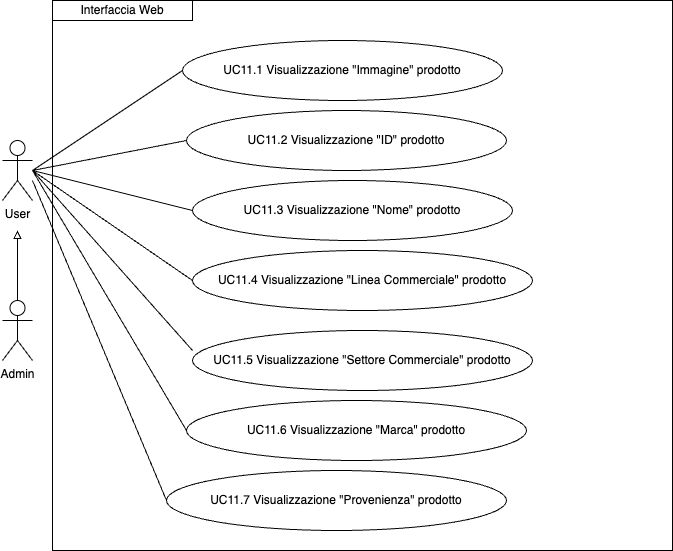

The diagram above was exported from draw.io. Its source (the exported page's mxGraphModel, read from the mxfile embedded in the PNG):
<mxGraphModel dx="954" dy="1779" grid="1" gridSize="10" guides="1" tooltips="1" connect="1" arrows="1" fold="1" page="1" pageScale="1" pageWidth="827" pageHeight="1169" math="0" shadow="0">
  <root>
    <mxCell id="0" />
    <mxCell id="1" parent="0" />
    <mxCell id="cossXBuU-prAeX_ZA-Xt-2" value="UC11.2 Visualizzazione &quot;ID&quot; prodotto" style="ellipse;whiteSpace=wrap;html=1;" parent="1" vertex="1">
      <mxGeometry x="254" y="40" width="320" height="60" as="geometry" />
    </mxCell>
    <mxCell id="cossXBuU-prAeX_ZA-Xt-4" value="UC11.3 Visualizzazione &quot;Nome&quot; prodotto" style="ellipse;whiteSpace=wrap;html=1;" parent="1" vertex="1">
      <mxGeometry x="260" y="110" width="320" height="60" as="geometry" />
    </mxCell>
    <mxCell id="cossXBuU-prAeX_ZA-Xt-6" value="UC11.1 Visualizzazione &quot;Immagine&quot; prodotto" style="ellipse;whiteSpace=wrap;html=1;" parent="1" vertex="1">
      <mxGeometry x="250" y="-30" width="320" height="60" as="geometry" />
    </mxCell>
    <mxCell id="cossXBuU-prAeX_ZA-Xt-8" value="UC11.4&amp;nbsp;Visualizzazione &quot;Linea Commerciale&quot; prodotto" style="ellipse;whiteSpace=wrap;html=1;" parent="1" vertex="1">
      <mxGeometry x="260" y="180" width="340" height="60" as="geometry" />
    </mxCell>
    <mxCell id="cossXBuU-prAeX_ZA-Xt-10" style="edgeStyle=orthogonalEdgeStyle;rounded=0;orthogonalLoop=1;jettySize=auto;html=1;exitX=0.5;exitY=0;exitDx=0;exitDy=0;exitPerimeter=0;endArrow=block;endFill=0;" parent="1" source="cossXBuU-prAeX_ZA-Xt-11" edge="1">
      <mxGeometry relative="1" as="geometry">
        <mxPoint x="85" y="160" as="targetPoint" />
      </mxGeometry>
    </mxCell>
    <mxCell id="cossXBuU-prAeX_ZA-Xt-11" value="Admin" style="shape=umlActor;verticalLabelPosition=bottom;verticalAlign=top;html=1;outlineConnect=0;" parent="1" vertex="1">
      <mxGeometry x="70" y="230" width="30" height="60" as="geometry" />
    </mxCell>
    <mxCell id="cossXBuU-prAeX_ZA-Xt-12" value="User" style="shape=umlActor;verticalLabelPosition=bottom;verticalAlign=top;html=1;outlineConnect=0;" parent="1" vertex="1">
      <mxGeometry x="70" y="70" width="30" height="60" as="geometry" />
    </mxCell>
    <mxCell id="cossXBuU-prAeX_ZA-Xt-13" value="" style="endArrow=none;html=1;rounded=0;entryX=0;entryY=0.5;entryDx=0;entryDy=0;" parent="1" target="cossXBuU-prAeX_ZA-Xt-6" edge="1">
      <mxGeometry width="50" height="50" relative="1" as="geometry">
        <mxPoint x="100" y="100" as="sourcePoint" />
        <mxPoint x="190" y="170" as="targetPoint" />
      </mxGeometry>
    </mxCell>
    <mxCell id="cossXBuU-prAeX_ZA-Xt-14" value="Interfaccia Web" style="rounded=0;whiteSpace=wrap;html=1;" parent="1" vertex="1">
      <mxGeometry x="120" y="-70" width="140" height="20" as="geometry" />
    </mxCell>
    <mxCell id="M78qwpnA09KBsv8SCh-c-1" value="" style="endArrow=none;html=1;rounded=0;entryX=0;entryY=0.5;entryDx=0;entryDy=0;" edge="1" parent="1" target="cossXBuU-prAeX_ZA-Xt-2">
      <mxGeometry width="50" height="50" relative="1" as="geometry">
        <mxPoint x="100" y="100" as="sourcePoint" />
        <mxPoint x="220" y="110" as="targetPoint" />
      </mxGeometry>
    </mxCell>
    <mxCell id="M78qwpnA09KBsv8SCh-c-2" value="" style="endArrow=none;html=1;rounded=0;entryX=0;entryY=0.5;entryDx=0;entryDy=0;" edge="1" parent="1" target="cossXBuU-prAeX_ZA-Xt-4">
      <mxGeometry width="50" height="50" relative="1" as="geometry">
        <mxPoint x="100" y="100" as="sourcePoint" />
        <mxPoint x="230" y="120" as="targetPoint" />
      </mxGeometry>
    </mxCell>
    <mxCell id="M78qwpnA09KBsv8SCh-c-3" value="" style="endArrow=none;html=1;rounded=0;entryX=0;entryY=0.5;entryDx=0;entryDy=0;" edge="1" parent="1" target="cossXBuU-prAeX_ZA-Xt-8">
      <mxGeometry width="50" height="50" relative="1" as="geometry">
        <mxPoint x="100" y="100" as="sourcePoint" />
        <mxPoint x="240" y="130" as="targetPoint" />
      </mxGeometry>
    </mxCell>
    <mxCell id="M78qwpnA09KBsv8SCh-c-6" value="UC11.5&amp;nbsp;Visualizzazione &quot;Settore Commerciale&quot; prodotto" style="ellipse;whiteSpace=wrap;html=1;" vertex="1" parent="1">
      <mxGeometry x="260" y="260" width="340" height="60" as="geometry" />
    </mxCell>
    <mxCell id="M78qwpnA09KBsv8SCh-c-7" value="UC11.7&amp;nbsp;Visualizzazione &quot;Provenienza&quot; prodotto" style="ellipse;whiteSpace=wrap;html=1;" vertex="1" parent="1">
      <mxGeometry x="234" y="400" width="340" height="60" as="geometry" />
    </mxCell>
    <mxCell id="M78qwpnA09KBsv8SCh-c-8" value="UC11.6&amp;nbsp;Visualizzazione &quot;Marca&quot; prodotto" style="ellipse;whiteSpace=wrap;html=1;" vertex="1" parent="1">
      <mxGeometry x="254" y="330" width="340" height="60" as="geometry" />
    </mxCell>
    <mxCell id="M78qwpnA09KBsv8SCh-c-9" value="" style="endArrow=none;html=1;rounded=0;entryX=0;entryY=0.333;entryDx=0;entryDy=0;entryPerimeter=0;" edge="1" parent="1" target="M78qwpnA09KBsv8SCh-c-6">
      <mxGeometry width="50" height="50" relative="1" as="geometry">
        <mxPoint x="100" y="100" as="sourcePoint" />
        <mxPoint x="210" y="210" as="targetPoint" />
      </mxGeometry>
    </mxCell>
    <mxCell id="M78qwpnA09KBsv8SCh-c-10" value="" style="endArrow=none;html=1;rounded=0;exitX=0;exitY=0.5;exitDx=0;exitDy=0;" edge="1" parent="1" source="M78qwpnA09KBsv8SCh-c-8">
      <mxGeometry width="50" height="50" relative="1" as="geometry">
        <mxPoint x="160" y="400" as="sourcePoint" />
        <mxPoint x="100" y="100" as="targetPoint" />
      </mxGeometry>
    </mxCell>
    <mxCell id="M78qwpnA09KBsv8SCh-c-11" value="" style="endArrow=none;html=1;rounded=0;exitX=0;exitY=0.5;exitDx=0;exitDy=0;" edge="1" parent="1" source="M78qwpnA09KBsv8SCh-c-7">
      <mxGeometry width="50" height="50" relative="1" as="geometry">
        <mxPoint x="10" y="190" as="sourcePoint" />
        <mxPoint x="100" y="110" as="targetPoint" />
      </mxGeometry>
    </mxCell>
    <mxCell id="M78qwpnA09KBsv8SCh-c-12" value="" style="rounded=0;whiteSpace=wrap;html=1;fillColor=none;" vertex="1" parent="1">
      <mxGeometry x="120" y="-70" width="620" height="550" as="geometry" />
    </mxCell>
  </root>
</mxGraphModel>